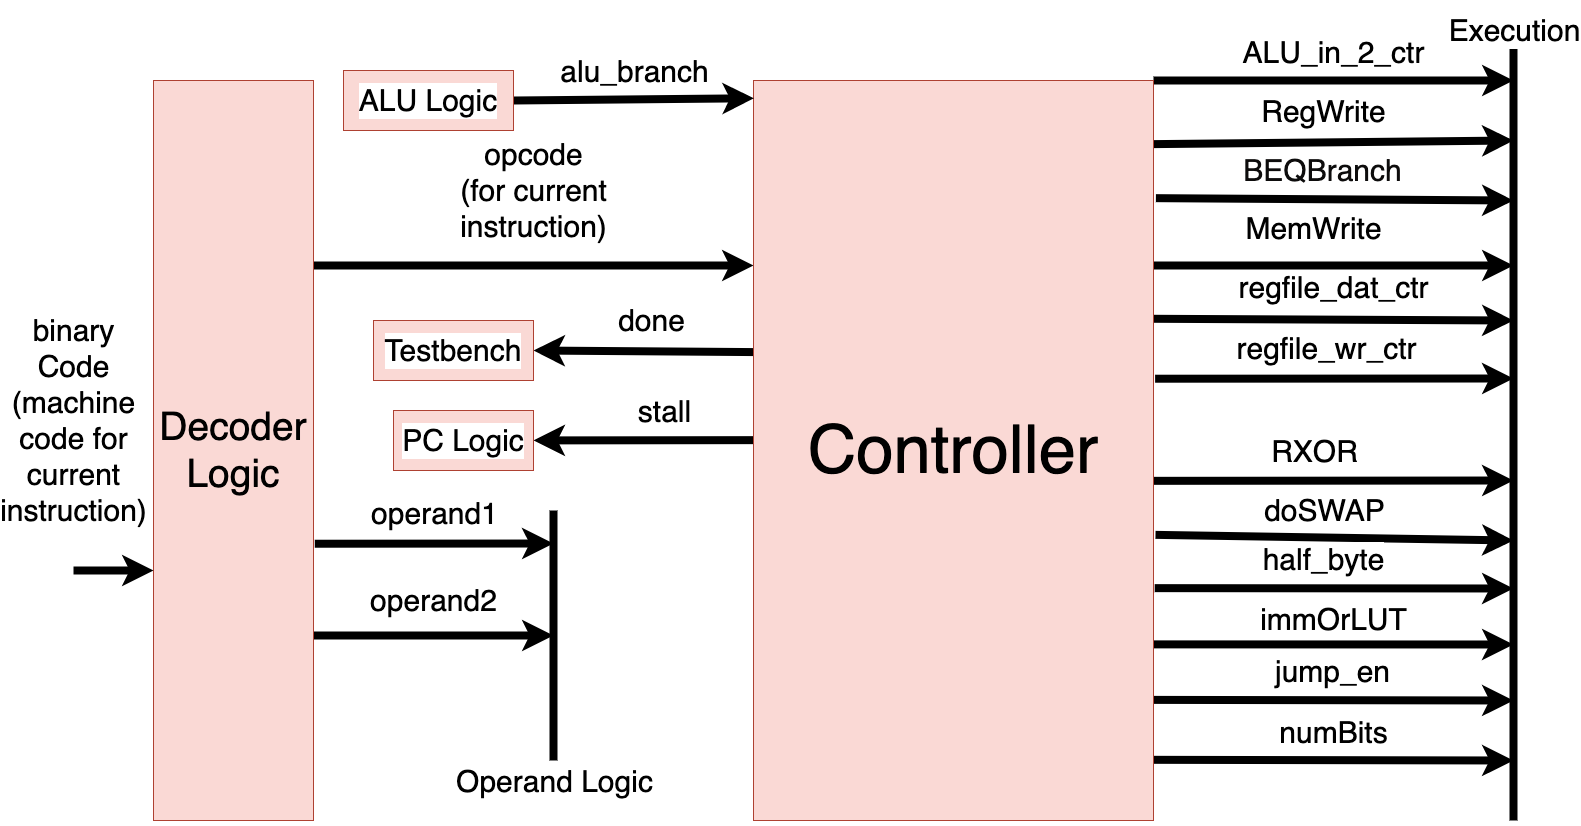

The diagram above was exported from draw.io. Its source (the exported page's mxGraphModel, read from the mxfile embedded in the PNG):
<mxGraphModel dx="1130" dy="945" grid="1" gridSize="10" guides="1" tooltips="1" connect="1" arrows="1" fold="1" page="1" pageScale="1" pageWidth="1600" pageHeight="900" background="#ffffff" math="0" shadow="0">
  <root>
    <mxCell id="0" />
    <mxCell id="1" parent="0" />
    <mxCell id="4" value="operand1" style="edgeStyle=none;html=1;labelBackgroundColor=none;strokeColor=#000000;strokeWidth=8;fontSize=30;fontColor=#000000;exitX=1.008;exitY=0.626;exitDx=0;exitDy=0;exitPerimeter=0;" parent="1" source="2" edge="1">
      <mxGeometry y="30" relative="1" as="geometry">
        <mxPoint x="560" y="543" as="targetPoint" />
        <mxPoint as="offset" />
      </mxGeometry>
    </mxCell>
    <mxCell id="5" value="operand2" style="edgeStyle=none;html=1;exitX=1;exitY=0.75;exitDx=0;exitDy=0;labelBackgroundColor=none;strokeColor=#000000;strokeWidth=8;fontSize=30;fontColor=#000000;" parent="1" source="2" edge="1">
      <mxGeometry x="0.0014" y="35" relative="1" as="geometry">
        <mxPoint x="560" y="635" as="targetPoint" />
        <mxPoint as="offset" />
      </mxGeometry>
    </mxCell>
    <mxCell id="10" value="opcode&lt;br&gt;(for current&lt;br&gt;instruction)" style="edgeStyle=none;html=1;exitX=1;exitY=0.25;exitDx=0;exitDy=0;entryX=0;entryY=0.25;entryDx=0;entryDy=0;labelBackgroundColor=none;strokeColor=#000000;strokeWidth=8;fontSize=30;fontColor=#000000;" parent="1" source="2" target="9" edge="1">
      <mxGeometry y="75" relative="1" as="geometry">
        <mxPoint as="offset" />
      </mxGeometry>
    </mxCell>
    <mxCell id="2" value="&lt;font color=&quot;#000000&quot; style=&quot;font-size: 39px;&quot;&gt;Decoder&lt;br&gt;Logic&lt;br&gt;&lt;/font&gt;" style="whiteSpace=wrap;html=1;fillColor=#fad9d5;strokeColor=#ae4132;" parent="1" vertex="1">
      <mxGeometry x="160" y="80" width="160" height="740" as="geometry" />
    </mxCell>
    <mxCell id="3" value="&lt;font style=&quot;font-size: 30px;&quot; color=&quot;#000000&quot;&gt;&lt;span style=&quot;background-color: rgb(255, 255, 255);&quot;&gt;binary&lt;br&gt;Code&lt;br&gt;(machine&lt;br&gt;code for&lt;br&gt;current&lt;br&gt;instruction)&lt;/span&gt;&lt;br&gt;&lt;/font&gt;" style="edgeStyle=none;orthogonalLoop=1;jettySize=auto;html=1;strokeWidth=8;strokeColor=#000000;" parent="1" edge="1">
      <mxGeometry x="-1" y="150" width="80" relative="1" as="geometry">
        <mxPoint x="80" y="570" as="sourcePoint" />
        <mxPoint x="160" y="570" as="targetPoint" />
        <Array as="points" />
        <mxPoint as="offset" />
      </mxGeometry>
    </mxCell>
    <mxCell id="7" value="" style="edgeStyle=none;orthogonalLoop=1;jettySize=auto;html=1;labelBackgroundColor=none;strokeColor=#000000;strokeWidth=8;fontSize=30;fontColor=#000000;endArrow=none;endFill=0;" parent="1" edge="1">
      <mxGeometry width="80" relative="1" as="geometry">
        <mxPoint x="560" y="510" as="sourcePoint" />
        <mxPoint x="560" y="760" as="targetPoint" />
        <Array as="points" />
      </mxGeometry>
    </mxCell>
    <mxCell id="8" value="&lt;span style=&quot;background-color: rgb(255, 255, 255);&quot;&gt;Operand Logic&lt;/span&gt;" style="edgeLabel;html=1;align=center;verticalAlign=middle;resizable=0;points=[];fontSize=30;fontColor=#000000;" parent="7" vertex="1" connectable="0">
      <mxGeometry x="0.326" y="-4" relative="1" as="geometry">
        <mxPoint x="4" y="105" as="offset" />
      </mxGeometry>
    </mxCell>
    <mxCell id="13" value="&lt;span style=&quot;font-size: 30px; background-color: rgb(255, 255, 255);&quot;&gt;ALU_in_2_ctr&lt;/span&gt;" style="edgeStyle=none;html=1;exitX=1;exitY=0;exitDx=0;exitDy=0;labelBackgroundColor=none;strokeColor=#000000;strokeWidth=8;fontSize=67;fontColor=#000000;endArrow=classic;endFill=1;" parent="1" source="9" edge="1">
      <mxGeometry y="40" relative="1" as="geometry">
        <mxPoint x="1520" y="80" as="targetPoint" />
        <mxPoint as="offset" />
      </mxGeometry>
    </mxCell>
    <mxCell id="19" value="&lt;font color=&quot;#0d0c0c&quot; style=&quot;font-size: 30px; background-color: rgb(255, 255, 255);&quot;&gt;BEQBranch&lt;/font&gt;" style="edgeStyle=none;html=1;strokeWidth=8;strokeColor=#000000;exitX=1.006;exitY=0.159;exitDx=0;exitDy=0;exitPerimeter=0;" parent="1" source="9" edge="1">
      <mxGeometry x="-0.0637" y="29" relative="1" as="geometry">
        <mxPoint x="1520" y="200" as="targetPoint" />
        <mxPoint x="1159" y="227" as="sourcePoint" />
        <mxPoint as="offset" />
      </mxGeometry>
    </mxCell>
    <mxCell id="20" style="edgeStyle=none;html=1;labelBackgroundColor=#FFFFFF;strokeColor=#000000;strokeWidth=8;fontSize=30;fontColor=#000000;exitX=1;exitY=0.25;exitDx=0;exitDy=0;" parent="1" source="9" edge="1">
      <mxGeometry relative="1" as="geometry">
        <mxPoint x="1520" y="265" as="targetPoint" />
        <mxPoint x="1161" y="297" as="sourcePoint" />
      </mxGeometry>
    </mxCell>
    <mxCell id="21" value="&lt;span style=&quot;background-color: rgb(255, 255, 255);&quot;&gt;MemWrite&lt;/span&gt;" style="edgeLabel;html=1;align=center;verticalAlign=middle;resizable=0;points=[];fontSize=30;fontColor=#000000;" parent="20" vertex="1" connectable="0">
      <mxGeometry x="-0.0983" y="10" relative="1" as="geometry">
        <mxPoint x="-3" y="-28" as="offset" />
      </mxGeometry>
    </mxCell>
    <mxCell id="22" style="edgeStyle=none;html=1;labelBackgroundColor=#FFFFFF;strokeColor=#000000;strokeWidth=8;fontSize=30;fontColor=#000000;exitX=1.001;exitY=0.541;exitDx=0;exitDy=0;exitPerimeter=0;" parent="1" source="9" edge="1">
      <mxGeometry relative="1" as="geometry">
        <mxPoint x="1520" y="480" as="targetPoint" />
        <mxPoint x="1150" y="380" as="sourcePoint" />
      </mxGeometry>
    </mxCell>
    <mxCell id="23" value="&lt;span style=&quot;background-color: rgb(255, 255, 255);&quot;&gt;RXOR&lt;/span&gt;" style="edgeLabel;html=1;align=center;verticalAlign=middle;resizable=0;points=[];fontSize=30;fontColor=#000000;" parent="22" vertex="1" connectable="0">
      <mxGeometry x="-0.1658" y="-1" relative="1" as="geometry">
        <mxPoint x="10" y="-31" as="offset" />
      </mxGeometry>
    </mxCell>
    <mxCell id="24" value="doSWAP" style="edgeStyle=none;html=1;labelBackgroundColor=#FFFFFF;strokeColor=#000000;strokeWidth=8;fontSize=30;fontColor=#000000;exitX=1.005;exitY=0.614;exitDx=0;exitDy=0;exitPerimeter=0;" parent="1" source="9" edge="1">
      <mxGeometry x="-0.0638" y="27" relative="1" as="geometry">
        <mxPoint x="1520" y="540" as="targetPoint" />
        <mxPoint x="1160" y="450" as="sourcePoint" />
        <mxPoint as="offset" />
      </mxGeometry>
    </mxCell>
    <mxCell id="25" value="half_byte" style="edgeStyle=none;html=1;labelBackgroundColor=#FFFFFF;strokeColor=#000000;strokeWidth=8;fontSize=30;fontColor=#000000;exitX=1.003;exitY=0.686;exitDx=0;exitDy=0;exitPerimeter=0;" parent="1" source="9" edge="1">
      <mxGeometry x="-0.0611" y="29" relative="1" as="geometry">
        <mxPoint x="1520" y="588" as="targetPoint" />
        <mxPoint x="1162" y="518" as="sourcePoint" />
        <mxPoint as="offset" />
      </mxGeometry>
    </mxCell>
    <mxCell id="26" value="immOrLUT" style="edgeStyle=none;html=1;labelBackgroundColor=#FFFFFF;strokeColor=#000000;strokeWidth=8;fontSize=30;fontColor=#000000;exitX=1;exitY=0.762;exitDx=0;exitDy=0;exitPerimeter=0;" parent="1" source="9" edge="1">
      <mxGeometry x="-0.0035" y="25" relative="1" as="geometry">
        <mxPoint x="1520" y="644" as="targetPoint" />
        <mxPoint x="1162" y="595" as="sourcePoint" />
        <mxPoint as="offset" />
      </mxGeometry>
    </mxCell>
    <mxCell id="27" value="done" style="edgeStyle=none;html=1;exitX=-0.001;exitY=0.367;exitDx=0;exitDy=0;labelBackgroundColor=#FFFFFF;strokeColor=#000000;strokeWidth=8;fontSize=30;fontColor=#000000;exitPerimeter=0;entryX=1;entryY=0.5;entryDx=0;entryDy=0;" parent="1" source="9" edge="1" target="40">
      <mxGeometry x="-0.0788" y="-31" relative="1" as="geometry">
        <mxPoint x="550" y="350" as="targetPoint" />
        <mxPoint as="offset" />
        <Array as="points" />
      </mxGeometry>
    </mxCell>
    <mxCell id="28" value="jump_en" style="edgeStyle=none;html=1;exitX=0.998;exitY=0.837;exitDx=0;exitDy=0;labelBackgroundColor=#FFFFFF;strokeColor=#000000;strokeWidth=8;fontSize=30;fontColor=#000000;exitPerimeter=0;" parent="1" source="9" edge="1">
      <mxGeometry x="-0.0064" y="29" relative="1" as="geometry">
        <mxPoint x="1520" y="700" as="targetPoint" />
        <mxPoint as="offset" />
      </mxGeometry>
    </mxCell>
    <mxCell id="29" value="numBits" style="edgeStyle=none;html=1;labelBackgroundColor=#FFFFFF;strokeColor=#000000;strokeWidth=8;fontSize=30;fontColor=#000000;exitX=1.001;exitY=0.918;exitDx=0;exitDy=0;exitPerimeter=0;" parent="1" source="9" edge="1">
      <mxGeometry x="-0.0019" y="28" relative="1" as="geometry">
        <mxPoint x="1520" y="760" as="targetPoint" />
        <mxPoint x="1160" y="736" as="sourcePoint" />
        <mxPoint as="offset" />
      </mxGeometry>
    </mxCell>
    <mxCell id="30" value="regfile_dat_ctr" style="edgeStyle=none;html=1;labelBackgroundColor=#FFFFFF;strokeColor=#000000;strokeWidth=8;fontSize=30;fontColor=#000000;exitX=0.999;exitY=0.322;exitDx=0;exitDy=0;exitPerimeter=0;" parent="1" source="9" edge="1">
      <mxGeometry x="0.0006" y="32" relative="1" as="geometry">
        <mxPoint x="1520" y="320" as="targetPoint" />
        <mxPoint as="offset" />
      </mxGeometry>
    </mxCell>
    <mxCell id="31" value="regfile_wr_ctr" style="edgeStyle=none;html=1;labelBackgroundColor=#FFFFFF;strokeColor=#000000;strokeWidth=8;fontSize=30;fontColor=#000000;exitX=1.004;exitY=0.403;exitDx=0;exitDy=0;exitPerimeter=0;" parent="1" source="9" edge="1">
      <mxGeometry x="-0.0556" y="30" relative="1" as="geometry">
        <mxPoint x="1520" y="378" as="targetPoint" />
        <mxPoint x="1" as="offset" />
        <mxPoint x="1160" y="370" as="sourcePoint" />
      </mxGeometry>
    </mxCell>
    <mxCell id="33" style="edgeStyle=none;html=1;exitX=0;exitY=0.486;exitDx=0;exitDy=0;labelBackgroundColor=#FFFFFF;strokeColor=#000000;strokeWidth=8;fontSize=30;fontColor=#000000;exitPerimeter=0;" parent="1" source="9" target="32" edge="1">
      <mxGeometry relative="1" as="geometry" />
    </mxCell>
    <mxCell id="34" value="&lt;span style=&quot;background-color: rgb(255, 255, 255);&quot;&gt;stall&lt;/span&gt;" style="edgeLabel;html=1;align=center;verticalAlign=middle;resizable=0;points=[];fontSize=30;fontColor=#000000;" parent="33" vertex="1" connectable="0">
      <mxGeometry x="-0.178" y="-8" relative="1" as="geometry">
        <mxPoint y="-22" as="offset" />
      </mxGeometry>
    </mxCell>
    <mxCell id="36" style="edgeStyle=none;html=1;fontSize=30;strokeColor=#000000;strokeWidth=8;exitX=0.997;exitY=0.086;exitDx=0;exitDy=0;exitPerimeter=0;" edge="1" parent="1" source="9">
      <mxGeometry relative="1" as="geometry">
        <mxPoint x="1520" y="140" as="targetPoint" />
        <mxPoint x="1170" y="130" as="sourcePoint" />
      </mxGeometry>
    </mxCell>
    <mxCell id="37" value="&lt;font color=&quot;#000000&quot;&gt;RegWrite&lt;/font&gt;" style="edgeLabel;html=1;align=center;verticalAlign=middle;resizable=0;points=[];fontSize=30;" vertex="1" connectable="0" parent="36">
      <mxGeometry x="-0.0584" y="-3" relative="1" as="geometry">
        <mxPoint y="-35" as="offset" />
      </mxGeometry>
    </mxCell>
    <mxCell id="9" value="&lt;font style=&quot;font-size: 67px;&quot; color=&quot;#000000&quot;&gt;Controller&lt;/font&gt;" style="whiteSpace=wrap;html=1;labelBackgroundColor=none;fontSize=30;fillColor=#fad9d5;strokeColor=#ae4132;" parent="1" vertex="1">
      <mxGeometry x="760" y="80" width="400" height="740" as="geometry" />
    </mxCell>
    <mxCell id="11" value="" style="edgeStyle=none;orthogonalLoop=1;jettySize=auto;html=1;labelBackgroundColor=none;strokeColor=#000000;strokeWidth=8;fontSize=30;fontColor=#000000;endArrow=none;endFill=0;" parent="1" edge="1">
      <mxGeometry width="80" relative="1" as="geometry">
        <mxPoint x="1520" y="30" as="sourcePoint" />
        <mxPoint x="1520" y="820" as="targetPoint" />
        <Array as="points" />
      </mxGeometry>
    </mxCell>
    <mxCell id="12" value="&lt;span style=&quot;background-color: rgb(255, 255, 255);&quot;&gt;Execution&lt;/span&gt;" style="edgeLabel;html=1;align=center;verticalAlign=middle;resizable=0;points=[];fontSize=30;fontColor=#000000;" parent="11" vertex="1" connectable="0">
      <mxGeometry x="0.326" y="-4" relative="1" as="geometry">
        <mxPoint x="4" y="-524" as="offset" />
      </mxGeometry>
    </mxCell>
    <mxCell id="32" value="&lt;font color=&quot;#000000&quot;&gt;PC Logic&lt;/font&gt;" style="whiteSpace=wrap;html=1;labelBackgroundColor=#FFFFFF;fontSize=30;fillColor=#fad9d5;strokeColor=#ae4132;" parent="1" vertex="1">
      <mxGeometry x="400" y="410" width="140" height="60" as="geometry" />
    </mxCell>
    <mxCell id="38" value="&lt;span style=&quot;font-size: 30px; background-color: rgb(255, 255, 255);&quot;&gt;alu_branch&lt;/span&gt;" style="edgeStyle=none;html=1;labelBackgroundColor=none;strokeColor=#000000;strokeWidth=8;fontSize=67;fontColor=#000000;endArrow=classic;endFill=1;entryX=0.001;entryY=0.024;entryDx=0;entryDy=0;entryPerimeter=0;exitX=1;exitY=0.5;exitDx=0;exitDy=0;" edge="1" parent="1" source="39" target="9">
      <mxGeometry x="0.0059" y="40" relative="1" as="geometry">
        <mxPoint x="760" y="120" as="targetPoint" />
        <mxPoint x="550" y="110" as="sourcePoint" />
        <mxPoint as="offset" />
      </mxGeometry>
    </mxCell>
    <mxCell id="39" value="&lt;font color=&quot;#000000&quot;&gt;ALU Logic&lt;/font&gt;" style="whiteSpace=wrap;html=1;labelBackgroundColor=#FFFFFF;fontSize=30;fillColor=#fad9d5;strokeColor=#ae4132;" vertex="1" parent="1">
      <mxGeometry x="350" y="70" width="170" height="60" as="geometry" />
    </mxCell>
    <mxCell id="40" value="&lt;font color=&quot;#000000&quot;&gt;Testbench&lt;/font&gt;" style="whiteSpace=wrap;html=1;labelBackgroundColor=#FFFFFF;fontSize=30;fillColor=#fad9d5;strokeColor=#ae4132;" vertex="1" parent="1">
      <mxGeometry x="380" y="320" width="160" height="60" as="geometry" />
    </mxCell>
  </root>
</mxGraphModel>